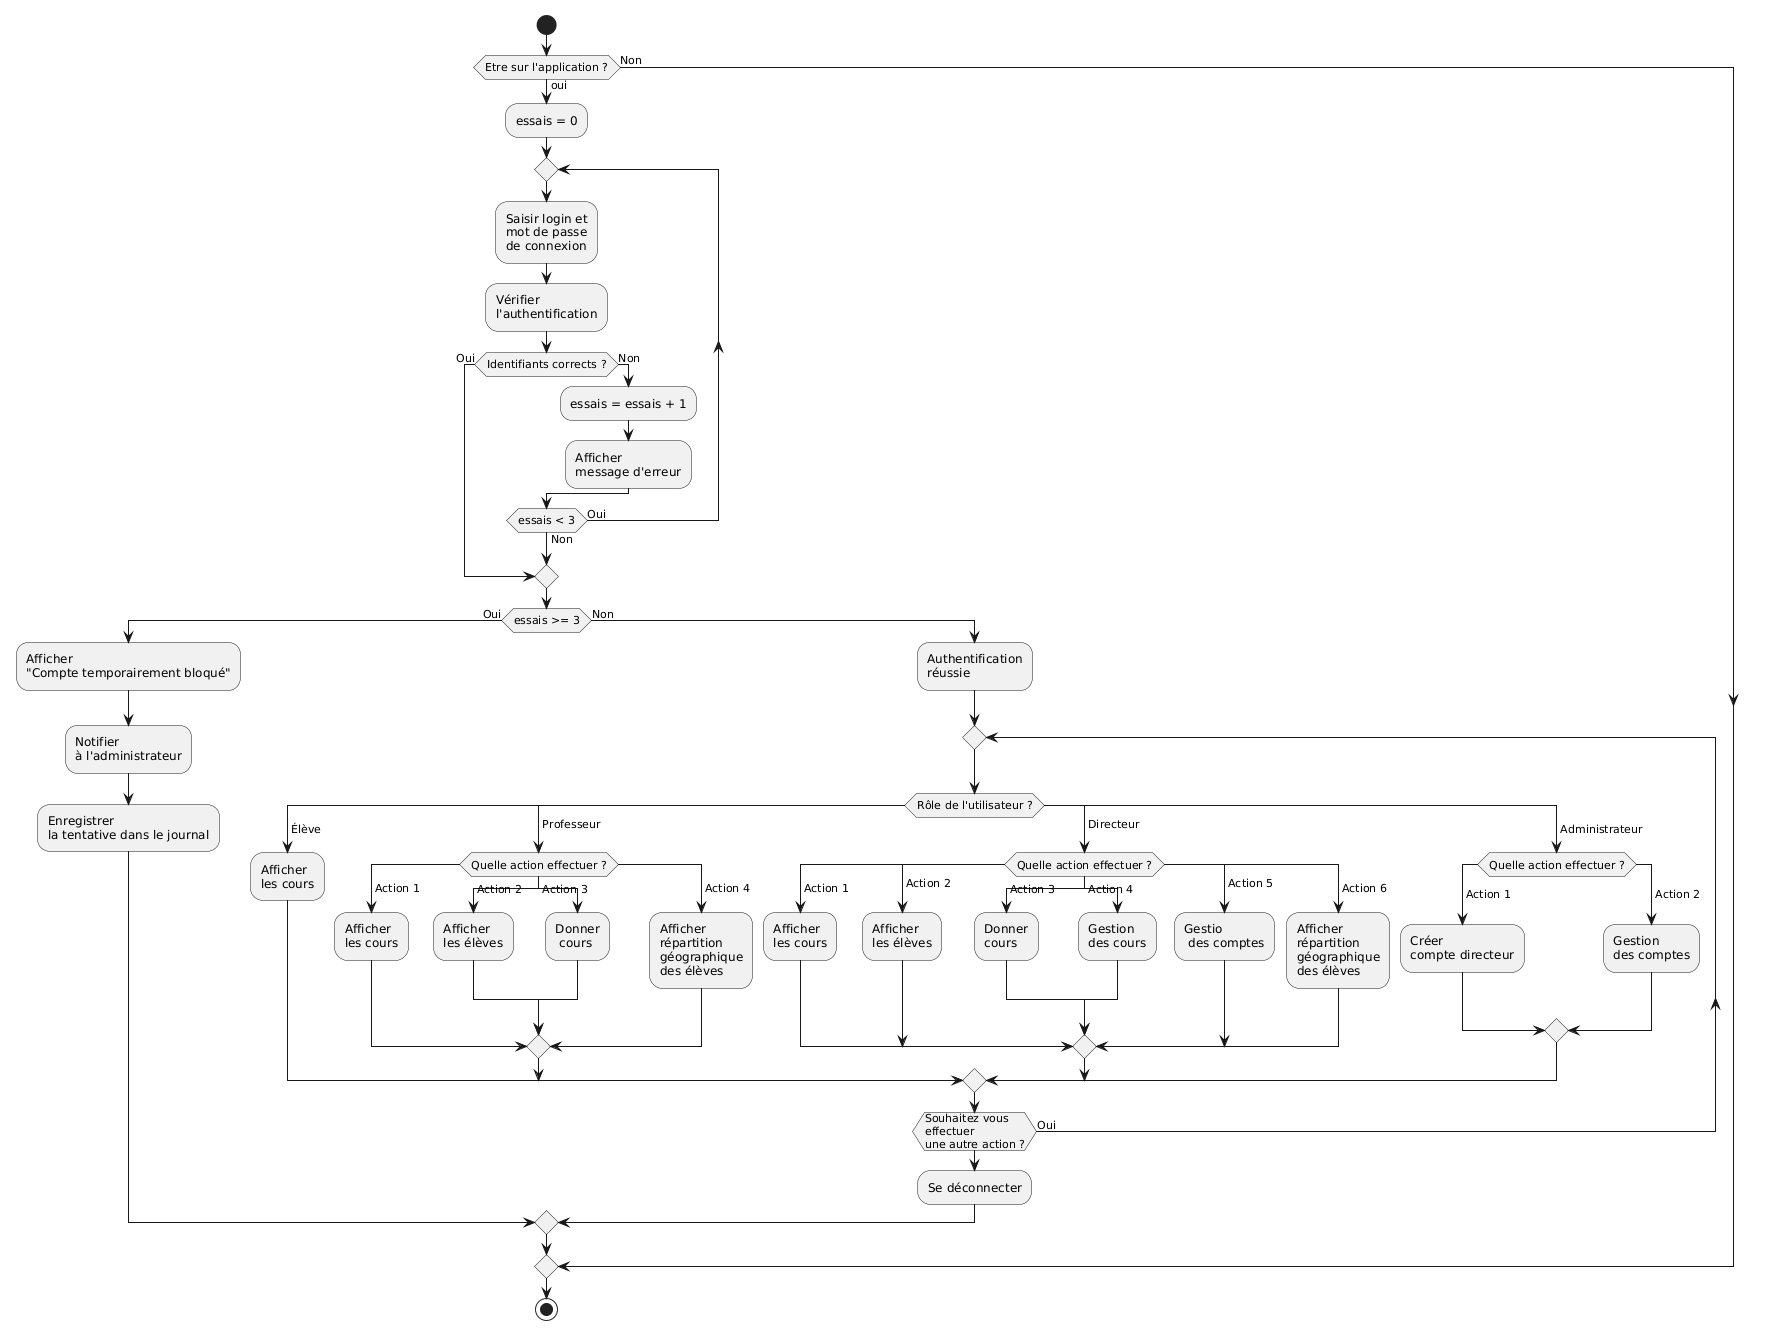

The diagram above was rendered by PlantUML. Its source (embedded in the PNG):
@startuml
start

if (Etre sur l'application ?) then (oui)
  :essais = 0;

  repeat
    :Saisir login et
    mot de passe
    de connexion;
    :Vérifier
    l'authentification;
    
    if (Identifiants corrects ?) then (Oui)
      break
    else (Non)
      :essais = essais + 1;
      :Afficher
      message d'erreur;
    endif
  repeat while (essais < 3) is (Oui) not (Non)

  if (essais >= 3) then (Oui)
    :Afficher
    "Compte temporairement bloqué";
    :Notifier
    à l'administrateur;
    :Enregistrer
    la tentative dans le journal;
  else (Non)
    :Authentification
    réussie;

    repeat
      switch (Rôle de l'utilisateur ?)
      case ( Élève )
        :Afficher
        les cours;
      case ( Professeur )
        switch (Quelle action effectuer ?)
        case ( Action 1 )
          :Afficher
          les cours;
        case ( Action 2 )
          :Afficher
          les élèves;
        case ( Action 3 )
          :Donner
           cours;
        case ( Action 4 )
          :Afficher 
          répartition
          géographique
          des élèves;
        endswitch
      case ( Directeur )
        switch (Quelle action effectuer ?)
        case ( Action 1 )
          :Afficher
          les cours;
        case ( Action 2 )
          :Afficher
          les élèves;
        case ( Action 3 )
          :Donner
          cours;
        case ( Action 4 )
          :Gestion
          des cours;
        case ( Action 5 )
          :Gestio
           des comptes;
        case ( Action 6 )
          :Afficher
          répartition
          géographique
          des élèves;
        endswitch
      case ( Administrateur )
        switch (Quelle action effectuer ?)
        case ( Action 1 )
          :Créer
          compte directeur;
        case ( Action 2 )
          :Gestion
          des comptes;
        endswitch
      endswitch
    repeat while (Souhaitez vous 
    effectuer
    une autre action ?) is (Oui)

    :Se déconnecter;
  endif

else (Non)
endif

stop
@enduml